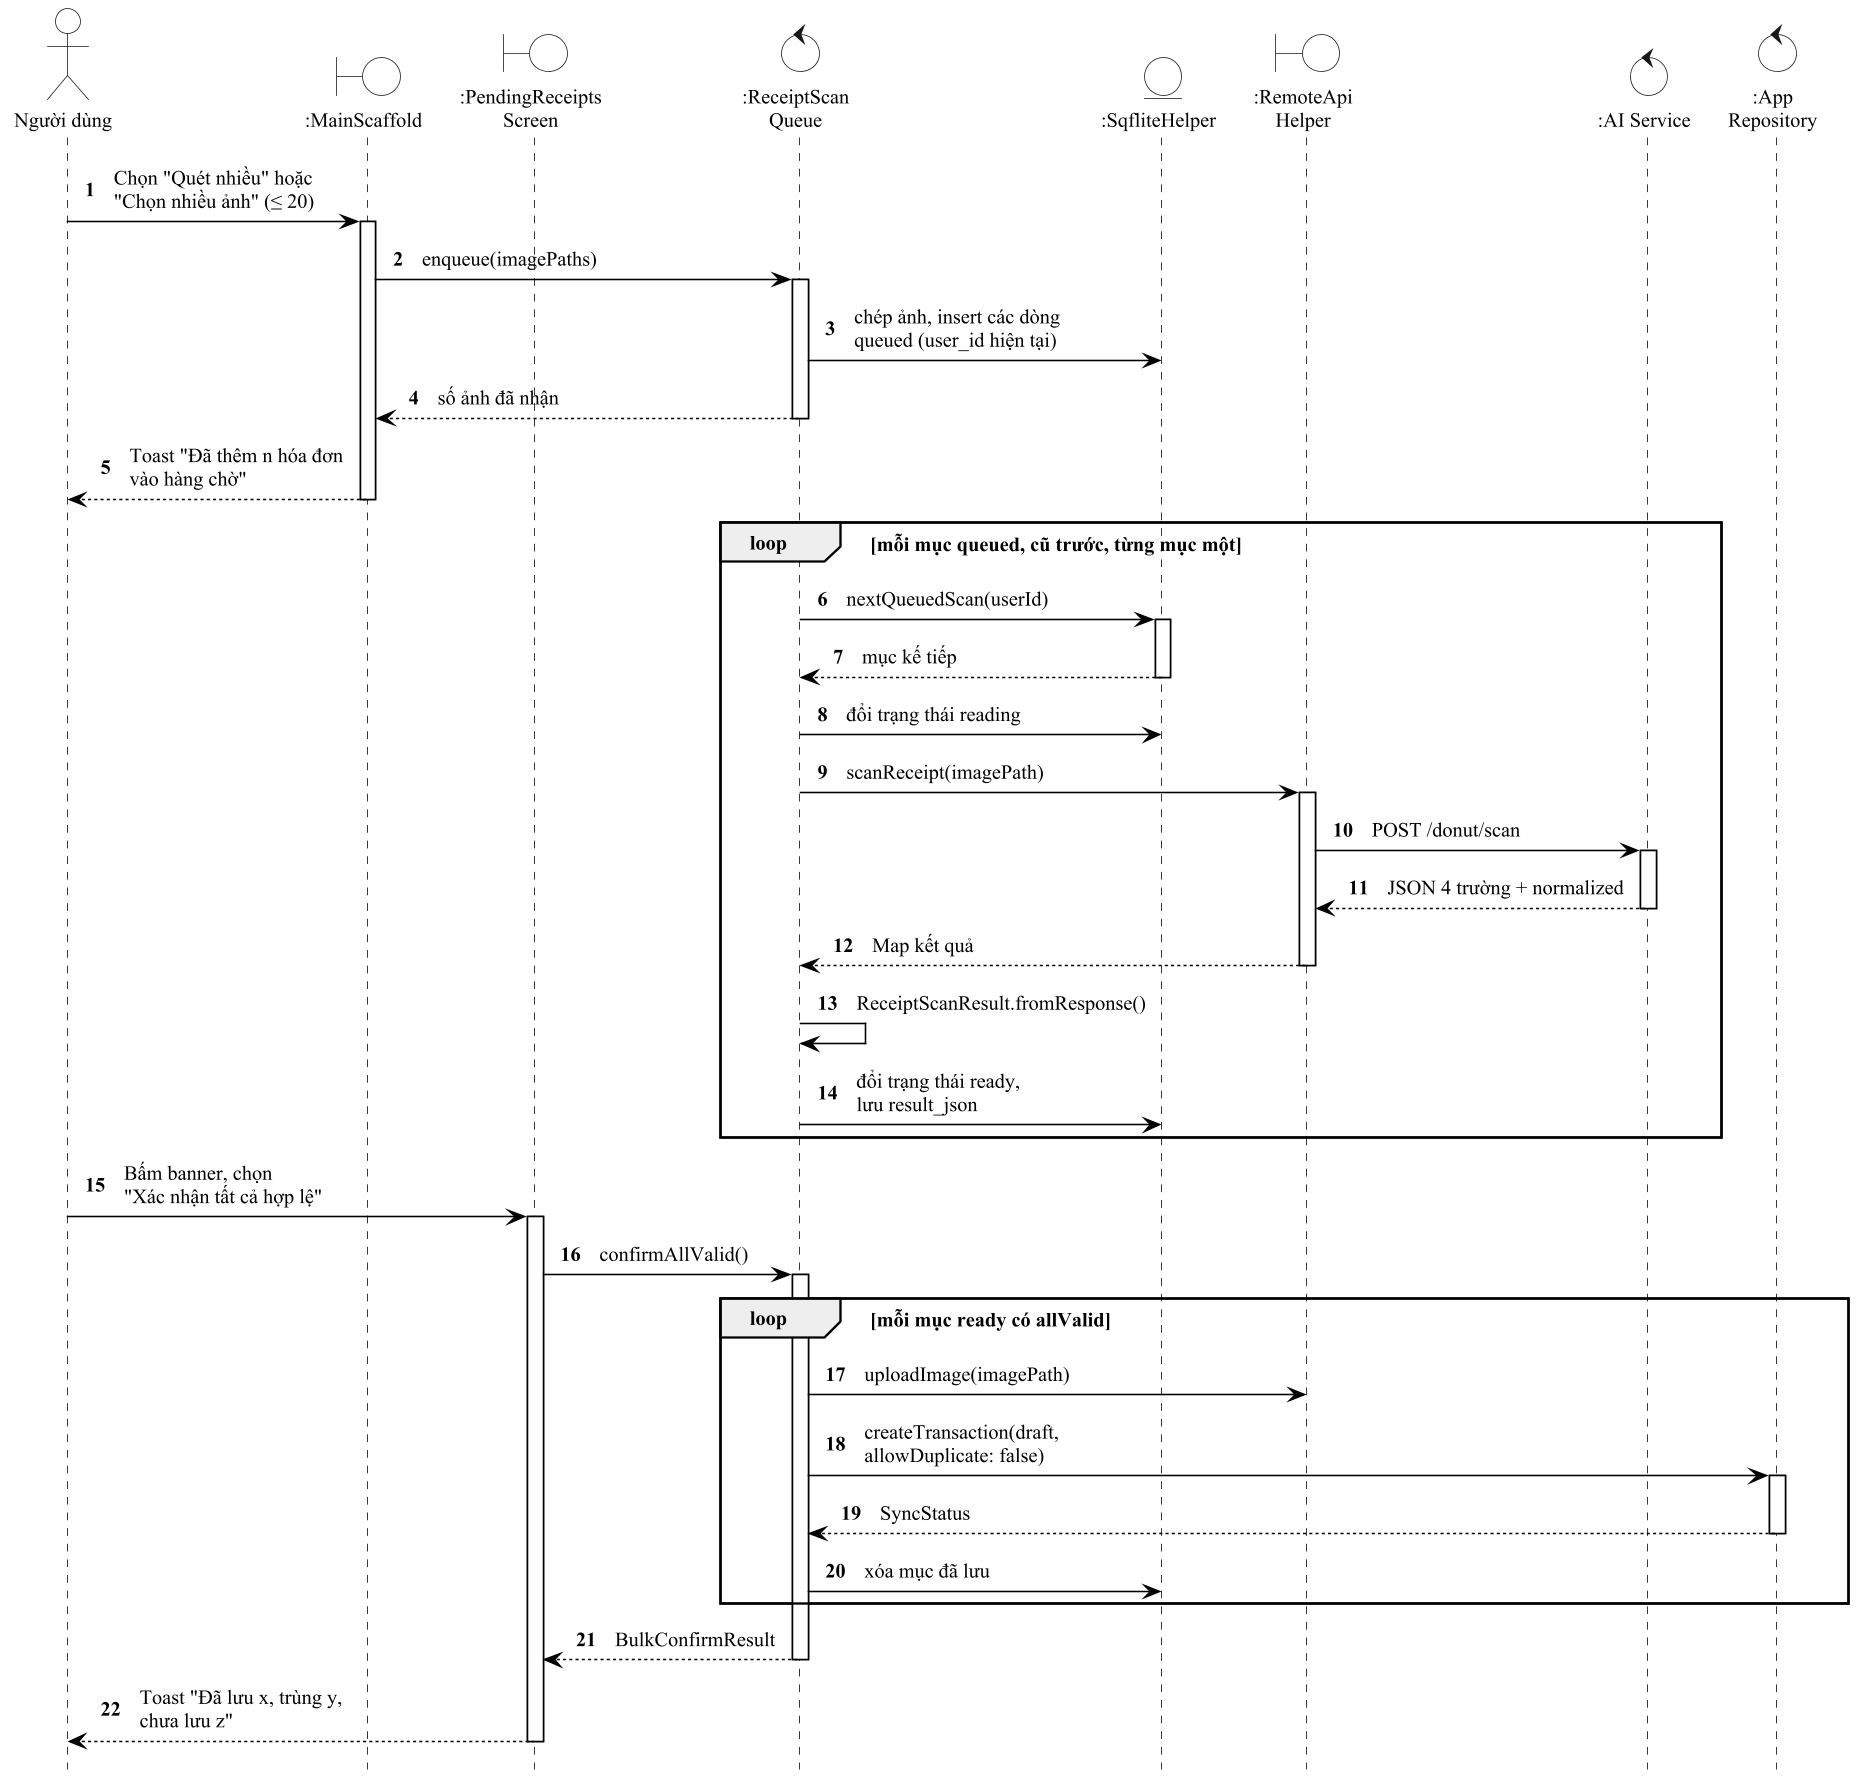

The diagram above was rendered by PlantUML. Its source (embedded in the PNG):
@startuml ch3_quet_nhieu_tuan_tu
!include _style.iuml
hide footbox
autonumber
skinparam defaultFontSize 13
skinparam BoundaryBackgroundColor white
skinparam ControlBackgroundColor white
skinparam EntityBackgroundColor white
actor "Người dùng" as ND
boundary ":MainScaffold" as UI
boundary ":PendingReceipts\nScreen" as PR
control ":ReceiptScan\nQueue" as Q
entity ":SqfliteHelper" as DB
boundary ":RemoteApi\nHelper" as API
control ":AI Service" as AI
control ":App\nRepository" as REPO
ND -> UI ++ : Chọn "Quét nhiều" hoặc\n"Chọn nhiều ảnh" (≤ 20)
UI -> Q ++ : enqueue(imagePaths)
Q -> DB : chép ảnh, insert các dòng\nqueued (user_id hiện tại)
return số ảnh đã nhận
UI --> ND -- : Toast "Đã thêm n hóa đơn\nvào hàng chờ"
loop mỗi mục queued, cũ trước, từng mục một
  Q -> DB ++ : nextQueuedScan(userId)
  return mục kế tiếp
  Q -> DB : đổi trạng thái reading
  Q -> API ++ : scanReceipt(imagePath)
  API -> AI ++ : POST /donut/scan
  return JSON 4 trường + normalized
  return Map kết quả
  Q -> Q : ReceiptScanResult.fromResponse()
  Q -> DB : đổi trạng thái ready,\nlưu result_json
end
ND -> PR ++ : Bấm banner, chọn\n"Xác nhận tất cả hợp lệ"
PR -> Q ++ : confirmAllValid()
loop mỗi mục ready có allValid
  Q -> API : uploadImage(imagePath)
  Q -> REPO ++ : createTransaction(draft,\nallowDuplicate: false)
  return SyncStatus
  Q -> DB : xóa mục đã lưu
end
return BulkConfirmResult
PR --> ND -- : Toast "Đã lưu x, trùng y,\nchưa lưu z"
@enduml